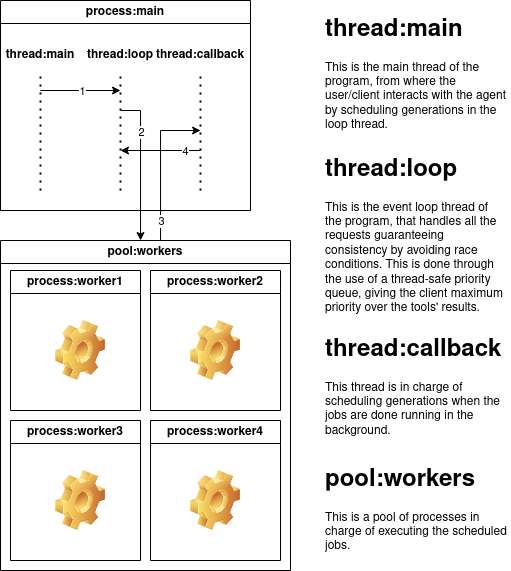

The diagram above was exported from draw.io. Its source (the exported page's mxGraphModel, read from the mxfile embedded in the PNG):
<mxGraphModel dx="1093" dy="778" grid="1" gridSize="10" guides="1" tooltips="1" connect="1" arrows="1" fold="1" page="1" pageScale="1" pageWidth="1920" pageHeight="1200" math="0" shadow="0">
  <root>
    <mxCell id="0" />
    <mxCell id="1" parent="0" />
    <mxCell id="2" value="process:main" style="swimlane;whiteSpace=wrap;html=1;" vertex="1" parent="1">
      <mxGeometry x="80" y="640" width="250" height="210" as="geometry" />
    </mxCell>
    <mxCell id="3" value="" style="endArrow=none;dashed=1;html=1;dashPattern=1 3;strokeWidth=2;rounded=0;" edge="1" parent="2">
      <mxGeometry width="50" height="50" relative="1" as="geometry">
        <mxPoint x="40" y="190" as="sourcePoint" />
        <mxPoint x="40" y="70" as="targetPoint" />
      </mxGeometry>
    </mxCell>
    <mxCell id="4" value="" style="endArrow=none;dashed=1;html=1;dashPattern=1 3;strokeWidth=2;rounded=0;" edge="1" parent="2">
      <mxGeometry width="50" height="50" relative="1" as="geometry">
        <mxPoint x="120" y="190" as="sourcePoint" />
        <mxPoint x="120" y="70" as="targetPoint" />
      </mxGeometry>
    </mxCell>
    <mxCell id="5" value="" style="endArrow=none;dashed=1;html=1;dashPattern=1 3;strokeWidth=2;rounded=0;" edge="1" parent="2">
      <mxGeometry width="50" height="50" relative="1" as="geometry">
        <mxPoint x="200" y="190" as="sourcePoint" />
        <mxPoint x="200" y="70" as="targetPoint" />
      </mxGeometry>
    </mxCell>
    <mxCell id="6" value="thread:loop" style="text;html=1;align=center;verticalAlign=middle;whiteSpace=wrap;rounded=0;fontStyle=1;fillColor=default;" vertex="1" parent="2">
      <mxGeometry x="90" y="40" width="60" height="30" as="geometry" />
    </mxCell>
    <mxCell id="7" value="thread:callback" style="text;html=1;align=center;verticalAlign=middle;whiteSpace=wrap;rounded=0;fontStyle=1;fillColor=default;" vertex="1" parent="2">
      <mxGeometry x="170" y="40" width="60" height="30" as="geometry" />
    </mxCell>
    <mxCell id="8" value="" style="endArrow=classic;html=1;rounded=0;" edge="1" parent="2">
      <mxGeometry width="50" height="50" relative="1" as="geometry">
        <mxPoint x="40" y="90" as="sourcePoint" />
        <mxPoint x="120" y="90" as="targetPoint" />
      </mxGeometry>
    </mxCell>
    <mxCell id="9" value="1" style="edgeLabel;html=1;align=center;verticalAlign=middle;resizable=0;points=[];" vertex="1" connectable="0" parent="8">
      <mxGeometry x="0.0267" relative="1" as="geometry">
        <mxPoint as="offset" />
      </mxGeometry>
    </mxCell>
    <mxCell id="10" value="thread:main" style="text;html=1;align=center;verticalAlign=middle;whiteSpace=wrap;rounded=0;fontStyle=1;fillColor=default;" vertex="1" parent="2">
      <mxGeometry x="10" y="40" width="60" height="30" as="geometry" />
    </mxCell>
    <mxCell id="11" value="&lt;div&gt;pool:workers&lt;/div&gt;" style="swimlane;whiteSpace=wrap;html=1;" vertex="1" parent="1">
      <mxGeometry x="80" y="880" width="290" height="330" as="geometry" />
    </mxCell>
    <mxCell id="12" value="process:worker1" style="swimlane;whiteSpace=wrap;html=1;" vertex="1" parent="11">
      <mxGeometry x="10" y="30" width="130" height="140" as="geometry" />
    </mxCell>
    <mxCell id="13" value="" style="shape=image;html=1;verticalLabelPosition=bottom;verticalAlign=top;imageAspect=0;image=img/clipart/Gear_128x128.png" vertex="1" parent="12">
      <mxGeometry x="45" y="50" width="50" height="60" as="geometry" />
    </mxCell>
    <mxCell id="14" value="process:worker2" style="swimlane;whiteSpace=wrap;html=1;" vertex="1" parent="11">
      <mxGeometry x="150" y="30" width="130" height="140" as="geometry" />
    </mxCell>
    <mxCell id="15" value="" style="shape=image;html=1;verticalLabelPosition=bottom;verticalAlign=top;imageAspect=0;image=img/clipart/Gear_128x128.png" vertex="1" parent="14">
      <mxGeometry x="40" y="50" width="50" height="60" as="geometry" />
    </mxCell>
    <mxCell id="16" value="process:worker3" style="swimlane;whiteSpace=wrap;html=1;" vertex="1" parent="11">
      <mxGeometry x="10" y="180" width="130" height="140" as="geometry" />
    </mxCell>
    <mxCell id="17" value="" style="shape=image;html=1;verticalLabelPosition=bottom;verticalAlign=top;imageAspect=0;image=img/clipart/Gear_128x128.png" vertex="1" parent="16">
      <mxGeometry x="45" y="50" width="50" height="60" as="geometry" />
    </mxCell>
    <mxCell id="18" value="process:worker4" style="swimlane;whiteSpace=wrap;html=1;" vertex="1" parent="11">
      <mxGeometry x="150" y="180" width="130" height="140" as="geometry" />
    </mxCell>
    <mxCell id="19" value="" style="shape=image;html=1;verticalLabelPosition=bottom;verticalAlign=top;imageAspect=0;image=img/clipart/Gear_128x128.png" vertex="1" parent="18">
      <mxGeometry x="40" y="50" width="50" height="60" as="geometry" />
    </mxCell>
    <mxCell id="20" value="" style="endArrow=classic;html=1;rounded=0;edgeStyle=orthogonalEdgeStyle;" edge="1" target="11" parent="1">
      <mxGeometry width="50" height="50" relative="1" as="geometry">
        <mxPoint x="200" y="750" as="sourcePoint" />
        <mxPoint x="370" y="810" as="targetPoint" />
        <Array as="points">
          <mxPoint x="220" y="750" />
        </Array>
      </mxGeometry>
    </mxCell>
    <mxCell id="21" value="2" style="edgeLabel;html=1;align=center;verticalAlign=middle;resizable=0;points=[];" vertex="1" connectable="0" parent="20">
      <mxGeometry x="-0.4544" relative="1" as="geometry">
        <mxPoint as="offset" />
      </mxGeometry>
    </mxCell>
    <mxCell id="22" value="" style="endArrow=classic;html=1;rounded=0;edgeStyle=orthogonalEdgeStyle;exitX=0.543;exitY=0;exitDx=0;exitDy=0;exitPerimeter=0;" edge="1" source="11" parent="1">
      <mxGeometry width="50" height="50" relative="1" as="geometry">
        <mxPoint x="340" y="890" as="sourcePoint" />
        <mxPoint x="280" y="770" as="targetPoint" />
        <Array as="points">
          <mxPoint x="240" y="880" />
          <mxPoint x="240" y="770" />
          <mxPoint x="280" y="770" />
        </Array>
      </mxGeometry>
    </mxCell>
    <mxCell id="23" value="3" style="edgeLabel;html=1;align=center;verticalAlign=middle;resizable=0;points=[];" vertex="1" connectable="0" parent="22">
      <mxGeometry x="-0.1668" relative="1" as="geometry">
        <mxPoint y="41" as="offset" />
      </mxGeometry>
    </mxCell>
    <mxCell id="24" value="" style="endArrow=classic;html=1;rounded=0;" edge="1" parent="1">
      <mxGeometry width="50" height="50" relative="1" as="geometry">
        <mxPoint x="280" y="790" as="sourcePoint" />
        <mxPoint x="200" y="790" as="targetPoint" />
      </mxGeometry>
    </mxCell>
    <mxCell id="25" value="4" style="edgeLabel;html=1;align=center;verticalAlign=middle;resizable=0;points=[];" vertex="1" connectable="0" parent="24">
      <mxGeometry x="-0.6129" relative="1" as="geometry">
        <mxPoint as="offset" />
      </mxGeometry>
    </mxCell>
    <mxCell id="26" value="&lt;h1&gt;thread:main&lt;/h1&gt;&lt;p&gt;This is the main thread of the program, from where the user/client interacts with the agent by scheduling generations in the loop thread.&lt;br&gt;&lt;/p&gt;" style="text;html=1;spacing=5;spacingTop=-20;whiteSpace=wrap;overflow=hidden;rounded=0;fillColor=default;" vertex="1" parent="1">
      <mxGeometry x="400" y="650" width="190" height="130" as="geometry" />
    </mxCell>
    <mxCell id="27" value="&lt;h1&gt;thread:loop&lt;/h1&gt;&lt;p&gt;This is the event loop thread of the program, that handles all the requests guaranteeing consistency by avoiding race conditions. This is done through the use of a thread-safe priority queue, giving the client maximum priority over the tools' results.&lt;br&gt;&lt;/p&gt;" style="text;html=1;spacing=5;spacingTop=-20;whiteSpace=wrap;overflow=hidden;rounded=0;fillColor=default;" vertex="1" parent="1">
      <mxGeometry x="400" y="790" width="190" height="170" as="geometry" />
    </mxCell>
    <mxCell id="28" value="&lt;h1&gt;thread:callback&lt;/h1&gt;&lt;p&gt;This thread is in charge of scheduling generations when the jobs are done running in the background.&lt;br&gt;&lt;/p&gt;" style="text;html=1;spacing=5;spacingTop=-20;whiteSpace=wrap;overflow=hidden;rounded=0;fillColor=default;" vertex="1" parent="1">
      <mxGeometry x="400" y="970" width="190" height="120" as="geometry" />
    </mxCell>
    <mxCell id="29" value="&lt;h1&gt;pool:workers&lt;/h1&gt;&lt;p&gt;This is a pool of processes in charge of executing the scheduled jobs.&lt;br&gt;&lt;/p&gt;" style="text;html=1;spacing=5;spacingTop=-20;whiteSpace=wrap;overflow=hidden;rounded=0;fillColor=default;" vertex="1" parent="1">
      <mxGeometry x="400" y="1100" width="190" height="100" as="geometry" />
    </mxCell>
  </root>
</mxGraphModel>